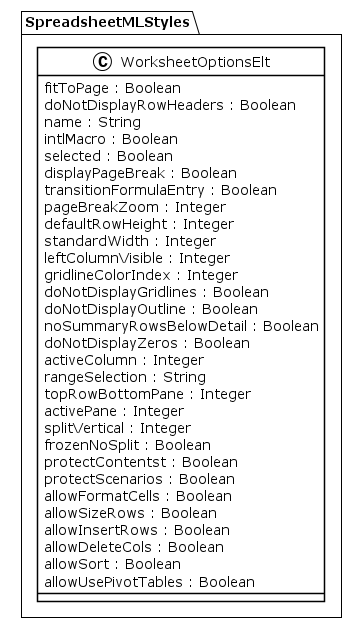

The diagram above was rendered by PlantUML. Its source (embedded in the PNG):
@startuml
!theme plain
package SpreadsheetMLStyles {
class WorksheetOptionsElt {
	 fitToPage : Boolean
	 doNotDisplayRowHeaders : Boolean
	 name : String
	 intlMacro : Boolean
	 selected : Boolean
	 displayPageBreak : Boolean
	 transitionFormulaEntry : Boolean
	 pageBreakZoom : Integer
	 defaultRowHeight : Integer
	 standardWidth : Integer
	 leftColumnVisible : Integer
	 gridlineColorIndex : Integer
	 doNotDisplayGridlines : Boolean
	 doNotDisplayOutline : Boolean
	 noSummaryRowsBelowDetail : Boolean
	 doNotDisplayZeros : Boolean
	 activeColumn : Integer
	 rangeSelection : String
	 topRowBottomPane : Integer
	 activePane : Integer
	 splitVertical : Integer
	 frozenNoSplit : Boolean
	 protectContentst : Boolean
	 protectScenarios : Boolean
	 allowFormatCells : Boolean
	 allowSizeRows : Boolean
	 allowInsertRows : Boolean
	 allowDeleteCols : Boolean
	 allowSort : Boolean
	 allowUsePivotTables : Boolean
}
}
@enduml